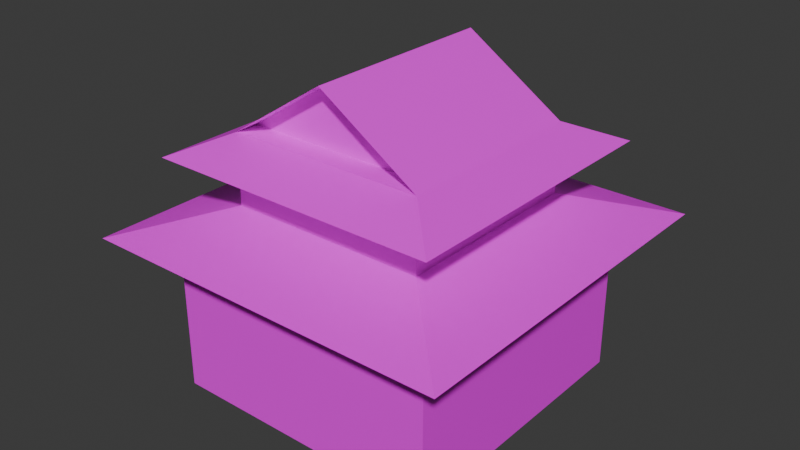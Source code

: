 # Source: stuff.blend  (saved by Blender 4.3.34; exported with 4.5.12 LTS)
import bpy
from mathutils import Matrix  # noqa: F401  (used for matrix-valued properties, if any)

bpy.ops.wm.read_factory_settings(use_empty=True)
scene = bpy.context.scene
scene.name = 'Scene'

# ---- images (referenced by path relative to the original .blend; pixels are not part of the script)
import os
ASSET_DIR = os.environ.get("B2B_ASSET_DIR", "")  # directory of the original .blend (textures are referenced by path, not embedded)
HERE = os.path.dirname(os.path.abspath(__file__))  # packed textures are extracted next to this script under _unpacked/

def load_image(name, relpath, width, height, colorspace="sRGB"):
    """Load a texture the original file referenced (path relative to the .blend, or extracted next to this script)."""
    p = next((c for c in (os.path.join(HERE, relpath), os.path.join(ASSET_DIR, relpath)) if relpath and os.path.exists(c)), "")
    if p:
        img = bpy.data.images.load(p, check_existing=True)
        img.name = name
    else:  # same state as the original file: an image datablock whose file is absent (Cycles renders it pink)
        img = bpy.data.images.new(name, width, height)
        img.source = "FILE"
        img.filepath = "//" + (relpath or name)
    img.colorspace_settings.name = colorspace
    return img
img_paper_wall_png = load_image('paper_wall.png', 'Textures/paper_wall.png', 1024, 1024, 'sRGB')
img_paper_wall_half_png = load_image('paper_wall_half.png', 'Textures/paper_wall_half.png', 1024, 1024, 'sRGB')
img_roof_tile_png = load_image('roof_tile.png', 'Textures/roof_tile.png', 1024, 1024, 'sRGB')

# ---- materials (node trees are filled in below, after node groups)
mat_wall = bpy.data.materials.new('wall')
mat_tatami = bpy.data.materials.new('tatami')
mat_halfwall = bpy.data.materials.new('halfwall')
mat_rooftile = bpy.data.materials.new('rooftile')

# ---- material node trees
mat_wall.use_nodes = True; mat_wall.node_tree.nodes.clear()
_N = mat_wall.node_tree.nodes; _L = mat_wall.node_tree.links
n0 = _N.new('ShaderNodeBsdfPrincipled'); n0.name = 'Principled BSDF'; n0.location = (10, 300)
n1 = _N.new('ShaderNodeOutputMaterial'); n1.name = 'Material Output'; n1.location = (300, 300)
n2 = _N.new('ShaderNodeTexImage'); n2.name = 'Image Texture'; n2.location = (-280, 280)
n2.image = img_paper_wall_png
_L.new(n0.outputs[0], n1.inputs[0])
_L.new(n2.outputs[0], n0.inputs[0])
n1.is_active_output = True
mat_tatami.use_nodes = True; mat_tatami.node_tree.nodes.clear()
_N = mat_tatami.node_tree.nodes; _L = mat_tatami.node_tree.links
n0 = _N.new('ShaderNodeBsdfPrincipled'); n0.name = 'Principled BSDF'; n0.location = (10, 300)
n1 = _N.new('ShaderNodeOutputMaterial'); n1.name = 'Material Output'; n1.location = (300, 300)
_L.new(n0.outputs[0], n1.inputs[0])
n1.is_active_output = True
mat_halfwall.use_nodes = True; mat_halfwall.node_tree.nodes.clear()
_N = mat_halfwall.node_tree.nodes; _L = mat_halfwall.node_tree.links
n0 = _N.new('ShaderNodeBsdfPrincipled'); n0.name = 'Principled BSDF'; n0.location = (10, 300)
n1 = _N.new('ShaderNodeOutputMaterial'); n1.name = 'Material Output'; n1.location = (300, 300)
n2 = _N.new('ShaderNodeTexImage'); n2.name = 'Image Texture'; n2.location = (-280, 280)
n2.image = img_paper_wall_half_png
_L.new(n0.outputs[0], n1.inputs[0])
_L.new(n2.outputs[0], n0.inputs[0])
n1.is_active_output = True
mat_rooftile.use_nodes = True; mat_rooftile.node_tree.nodes.clear()
_N = mat_rooftile.node_tree.nodes; _L = mat_rooftile.node_tree.links
n0 = _N.new('ShaderNodeBsdfPrincipled'); n0.name = 'Principled BSDF'; n0.location = (10, 300)
n1 = _N.new('ShaderNodeOutputMaterial'); n1.name = 'Material Output'; n1.location = (300, 300)
n2 = _N.new('ShaderNodeTexImage'); n2.name = 'Image Texture'; n2.location = (-280, 280)
n2.image = img_roof_tile_png
_L.new(n0.outputs[0], n1.inputs[0])
_L.new(n2.outputs[0], n0.inputs[0])
n1.is_active_output = True

# ---- world
world_world = bpy.data.worlds.new('World'); scene.world = world_world
world_world.use_nodes = True; world_world.node_tree.nodes.clear()
_N = world_world.node_tree.nodes; _L = world_world.node_tree.links
n0 = _N.new('ShaderNodeOutputWorld'); n0.name = 'World Output'; n0.location = (300, 300)
n1 = _N.new('ShaderNodeBackground'); n1.name = 'Background'; n1.location = (10, 300)
n1.inputs[0].default_value = (0.05088, 0.05088, 0.05088, 1.0)
_L.new(n1.outputs[0], n0.inputs[0])
n0.is_active_output = True
world_world.color = (0.05088, 0.05088, 0.05088)
world_world.use_sun_shadow = False
world_world.sun_shadow_jitter_overblur = 0.0

# ---- meshes
me_plane_001 = bpy.data.meshes.new('Plane.001')
me_plane_001.from_pydata([(-1.0, -1.0, 0.0), (1.0, -1.0, 0.0), (-1.0, 1.0, 0.0), (1.0, 1.0, 0.0), (-1.0, -1.0, 1.0), (1.0, -1.0, 1.0), (-1.0, 1.0, 1.0), (1.0, 1.0, 1.0), (-1.0, -1.0, 1.25), (1.0, -1.0, 1.25), (-1.0, 1.0, 1.25), (1.0, 1.0, 1.25), (-1.342, -1.342, 1.145), (1.342, -1.342, 1.145), (-1.342, 1.342, 1.145), (1.342, 1.342, 1.145), (-0.7132, -0.7132, 1.339), (0.7132, -0.7132, 1.339), (-0.7132, 0.7132, 1.339), (0.7132, 0.7132, 1.339), (-0.7132, -0.7132, 1.839), (0.7132, -0.7132, 1.839), (0.7132, 0.7132, 1.839), (-1.042, -1.042, 1.687), (1.042, -1.042, 1.687), (-1.042, 1.042, 1.687), (1.042, 1.042, 1.687), (0.0, -0.7132, 2.303), (0.0, 0.7132, 2.303), (-0.7132, 0.7132, 1.839), (-0.7132, -0.5478, 1.839), (0.7132, -0.5478, 1.839), (0.7132, 0.5478, 1.839), (-0.7132, 0.5478, 1.839), (0.0, -0.5478, 2.303), (0.0, 0.5478, 2.303)], [], [(0, 2, 3, 1), (3, 7, 5, 1), (0, 4, 6, 2), (0, 1, 5, 4), (5, 9, 8, 4), (7, 11, 9, 5), (4, 8, 10, 6), (11, 7, 6, 10), (9, 8, 12, 13), (8, 10, 14, 12), (10, 11, 15, 14), (11, 9, 13, 15), (8, 16, 17, 9), (10, 18, 16, 8), (11, 19, 18, 10), (9, 17, 19, 11), (16, 20, 21, 17), (18, 29, 20, 16), (19, 22, 29, 18), (17, 21, 22, 19), (20, 23, 24, 21), (22, 26, 25, 29), (29, 25, 23, 20), (22, 28, 27, 21), (20, 27, 28, 29), (21, 24, 26, 22), (22, 29, 33, 32), (20, 21, 31, 30), (32, 33, 35), (30, 31, 34)])
me_plane_001.polygons.foreach_set('material_index', [1, 0, 0, 0, 2, 2, 2, 2, 3, 3, 3, 3, 3, 3, 3, 3, 2, 2, 2, 2, 3, 3, 3, 3, 3, 3, 3, 3, 0, 0])
_uv = me_plane_001.uv_layers.new(name='UVMap')
_uv.uv.foreach_set('vector', [0.0, 0.0, 0.0, 1.0, 1.0, 1.0, 1.0, 0.0, 0.0001414, 7.072e-05, 7.066e-05, 1.0, 0.9999, 1.0, 1.0, 7.069e-05, 7.069e-05, -2.98e-08, 0.0001414, 0.9999, 1.0, 0.9999, 0.9999, 0.0, 0.9999, 0.0, 7.075e-05, 2.98e-08, 0.0001415, 0.9999, 1.0, 0.9999, 1.0, 2.98e-08, 1.0, 1.0, 0.0, 1.0, -2.98e-08, 0.0, 0.0, 0.0, 0.0, 1.0, 1.0, 1.0, 1.0, 5.96e-08, 1.0, 0.0, 1.0, 1.0, 0.0, 1.0, 0.0, 0.0, 0.0, 1.0, 0.0, -2.98e-08, 1.0, 0.0, 1.0, 1.0, 0.1276, 0.5103, 0.8726, 0.5109, 1.0, 0.3778, 0.0003965, 0.377, 0.8724, 0.5111, 0.1274, 0.5105, 0.0001982, 0.3772, 0.9998, 0.378, 0.8726, 0.5109, 0.1276, 0.5103, 0.0003963, 0.377, 1.0, 0.3778, 0.1276, 0.5103, 0.8726, 0.5109, 1.0, 0.3778, 0.0003964, 0.377, 0.8726, 0.5109, 0.7657, 0.6226, 0.2343, 0.6222, 0.1276, 0.5103, 0.1274, 0.5105, 0.2341, 0.6224, 0.7655, 0.6228, 0.8724, 0.5111, 0.1276, 0.5103, 0.2343, 0.6222, 0.7657, 0.6226, 0.8726, 0.5109, 0.8726, 0.5109, 0.7657, 0.6226, 0.2343, 0.6222, 0.1276, 0.5103, 1.0, 1.0, 1.0, 0.0, 1.395e-05, 1.192e-07, 0.0, 1.0, 0.0, 1.0, 0.0, 0.0, 1.0, 0.0, 1.0, 1.0, 0.0, 1.0, 0.0, 0.0, 1.0, 0.0, 1.0, 1.0, 1.0, 1.0, 1.0, -2.29e-09, 0.0, 5.96e-08, 0.0, 1.0, 0.1577, 0.1708, -4.47e-08, 1.49e-07, 1.0, 0.0, 0.8423, 0.1708, 0.8423, 0.1708, 1.0, 1.49e-07, -4.47e-08, 1.49e-07, 0.1577, 0.1708, 0.8423, 0.3871, 1.0, 0.2162, 0.0, 0.2162, 0.1577, 0.3871, 0.8423, 0.3871, 0.8423, 0.7838, 0.1577, 0.7838, 0.1577, 0.3871, 0.1577, 0.3871, 0.1577, 0.7838, 0.8423, 0.7838, 0.8423, 0.3871, 0.1577, 0.3871, 0.0, 0.2162, 1.0, 0.2162, 0.8423, 0.3871, 0.8423, 0.2502, 0.1581, 0.2506, 0.1581, 0.1712, 0.8423, 0.1708, 0.1581, 0.1712, 0.8423, 0.1708, 0.8423, 0.2502, 0.1581, 0.2506, 9.686e-08, 1.192e-07, 1.0, 0.0, 0.5, 0.6514, 9.686e-08, 9.537e-07, 1.0, 3.576e-07, 0.5, 0.6514])
me_plane_001.materials.append(mat_wall)
me_plane_001.materials.append(mat_tatami)
me_plane_001.materials.append(mat_halfwall)
me_plane_001.materials.append(mat_rooftile)
me_plane_001.update()
me_plane_002 = bpy.data.meshes.new('Plane.002')
me_plane_002.from_pydata([(-0.5, -0.5, 0.0), (0.5, -0.5, 0.0), (-0.5, 0.5, 0.0), (0.5, 0.5, 0.0), (0.0, 0.0, 0.5)], [], [(4, 1, 3), (0, 1, 4), (4, 2, 0), (2, 4, 3)])
_uv = me_plane_002.uv_layers.new(name='UVMap')
_uv.uv.foreach_set('vector', [0.5, 0.5, 0.0001, 0.0001001, 0.9999, 0.0001, 0.0001, 0.9999, 0.0001, 0.0001001, 0.5, 0.5, 0.5, 0.5, 0.9999, 0.9999, 0.0001, 0.9999, 0.9999, 0.9999, 0.5, 0.5, 0.9999, 0.0001])
me_plane_002.update()

# ---- objects
ob_plane = bpy.data.objects.new('Plane', me_plane_001)
ob_topper = bpy.data.objects.new('topper', me_plane_002)

# ---- transforms, parenting, visibility, modifiers, constraints
ob_plane.location = (0.0, 0.0, 0.0)
ob_topper.location = (0.0, 0.0, 0.0)

# ---- collection membership
scene.collection.objects.link(ob_plane)
scene.collection.objects.link(ob_topper)

# ---- scene / render settings (as saved in the file)
scene.frame_start = 1; scene.frame_end = 250; scene.frame_set(1)
scene.render.engine = 'BLENDER_EEVEE_NEXT'
scene.eevee.ray_tracing_options.trace_max_roughness = 0.0
bpy.context.view_layer.update()

# ---- added for rendering (the .blend has no active camera and no usable light): camera, sun
cam_auto = bpy.data.cameras.new('AutoCamera')
cam_auto.lens = 50.0
cam_auto.sensor_width = 36.0
cam_auto.clip_end = 1000.0
ob_auto_camera = bpy.data.objects.new('AutoCamera', cam_auto)
scene.collection.objects.link(ob_auto_camera)
ob_auto_camera.location = (4.10728, -4.92873, 4.43749)
ob_auto_camera.rotation_euler = (1.09748, -7.21219e-08, 0.694738)
scene.camera = ob_auto_camera
light_auto_sun = bpy.data.lights.new('AutoSun', 'SUN')
light_auto_sun.energy = 3.0
light_auto_sun.angle = 0.0523599
ob_auto_sun = bpy.data.objects.new('AutoSun', light_auto_sun)
scene.collection.objects.link(ob_auto_sun)
ob_auto_sun.rotation_euler = (0.872665, 0.174533, 0.523599)
bpy.context.view_layer.update()
